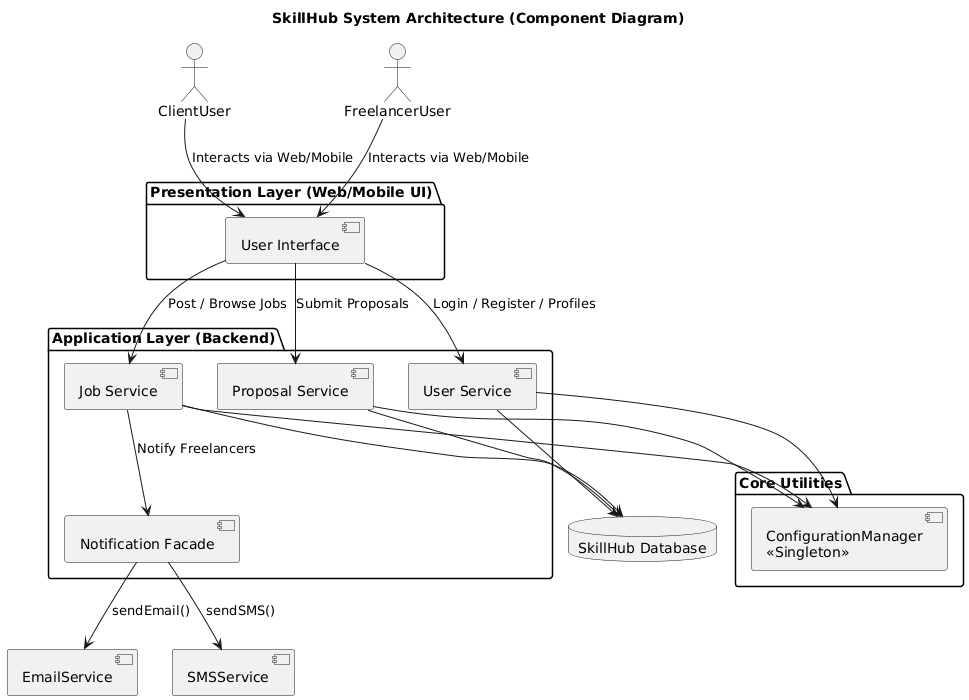

The diagram above was rendered by PlantUML. Its source (embedded in the PNG):
@startuml
title SkillHub System Architecture (Component Diagram)

' === Actors ===
actor ClientUser as ClientU
actor FreelancerUser as FreelancerU

' === Frontend Layer ===
package "Presentation Layer (Web/Mobile UI)" {
    component "User Interface" as UI
}

' === Backend Layer ===
package "Application Layer (Backend)" {
    component "User Service" as UserService
    component "Job Service" as JobService
    component "Proposal Service" as ProposalService
    component "Notification Facade" as NotificationFacade
}

' === System Utilities ===
package "Core Utilities" {
    component "ConfigurationManager\n<<Singleton>>" as ConfigManager
}

' === Infrastructure Layer ===
database "SkillHub Database" as DB
component "EmailService" as Email
component "SMSService" as SMS

' === Relationships ===
ClientU --> UI : Interacts via Web/Mobile
FreelancerU --> UI : Interacts via Web/Mobile

UI --> UserService : Login / Register / Profiles
UI --> JobService : Post / Browse Jobs
UI --> ProposalService : Submit Proposals

UserService --> DB
JobService --> DB
ProposalService --> DB

JobService --> NotificationFacade : Notify Freelancers
NotificationFacade --> Email : sendEmail()
NotificationFacade --> SMS : sendSMS()

' Singleton usage
UserService --> ConfigManager
JobService --> ConfigManager
ProposalService --> ConfigManager
@enduml